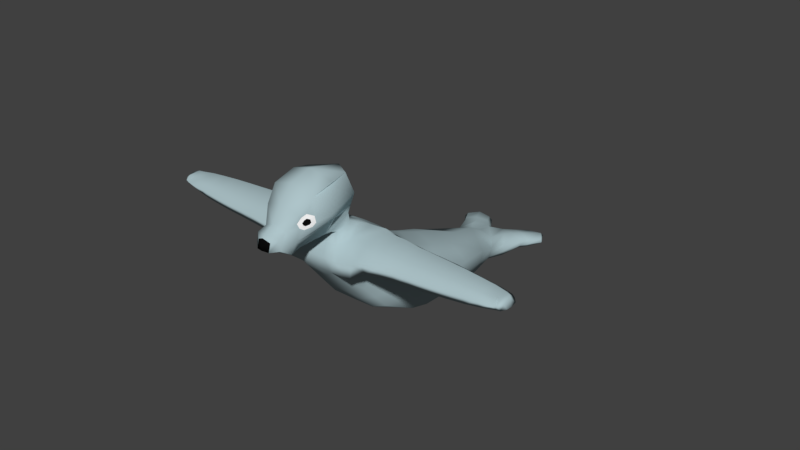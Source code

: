 # Source: seal.blend  (saved by Blender 2.77.0; exported with 4.5.12 LTS)
import bpy
from mathutils import Matrix  # noqa: F401  (used for matrix-valued properties, if any)

bpy.ops.wm.read_factory_settings(use_empty=True)
scene = bpy.context.scene
scene.name = 'Scene'

# ---- collections
col_collection_1 = bpy.data.collections.new('Collection 1'); scene.collection.children.link(col_collection_1)

# ---- materials (node trees are filled in below, after node groups)
mat_full = bpy.data.materials.new('Full')
mat_full.alpha_threshold = 0.0
mat_full.use_transparent_shadow = False
mat_full.diffuse_color = (0.4196, 0.5486, 0.5815, 1.0)
mat_full.roughness = 0.5
mat_full.specular_intensity = 0.07937
mat_full.line_color = (0.0, 0.0, 0.0, 1.0)
mat_nez = bpy.data.materials.new('Nez')
mat_nez.alpha_threshold = 0.0
mat_nez.use_transparent_shadow = False
mat_nez.diffuse_color = (0.003642, 0.003642, 0.003642, 1.0)
mat_nez.roughness = 0.5
mat_eye_contour = bpy.data.materials.new('eye contour')
mat_eye_contour.alpha_threshold = 0.0
mat_eye_contour.use_transparent_shadow = False
mat_eye_contour.diffuse_color = (1.0, 1.0, 1.0, 1.0)
mat_eye_contour.roughness = 0.5

# ---- material node trees

# ---- world
world_world = bpy.data.worlds.new('World'); scene.world = world_world
world_world.color = (0.05088, 0.05088, 0.05088)
world_world.use_sun_shadow = False
world_world.sun_shadow_jitter_overblur = 0.0
world_world.cycles.sampling_method = 'MANUAL'

# ---- meshes
me_cube = bpy.data.meshes.new('Cube')
me_cube.from_pydata([(1.085, 0.861, -2.27), (0.6338, -0.3853, -0.919), (1.094, 0.8807, -2.166), (0.8337, -0.8011, 0.4169), (0.6984, -0.01677, -1.319), (1.038, 0.009592, -0.4747), (0.6028, -0.6109, 2.242), (0.6028, -1.015, 2.279), (0.4035, -0.7142, 2.551), (0.3714, -0.8457, 2.572), (0.3764, -0.6455, 2.837), (0.3764, -0.9557, 2.785), (0.508, -0.6211, 3.112), (0.2568, -1.142, 2.903), (0.3828, -0.599, 3.556), (0.3838, -1.172, 3.191), (0.151, -1.349, 3.294), (0.5063, -0.7612, 3.777), (0.2568, -1.195, 3.463), (0.3097, -0.8002, 2.814), (0.5116, -0.8522, 3.041), (0.6948, -0.9074, 3.347), (0.5098, -0.9432, 3.84), (0.8671, -0.5133, 1.68), (0.8671, -1.017, 1.886), (1.216, -0.6381, 2.305), (1.216, -0.9745, 2.405), (1.216, -0.9646, 2.088), (1.216, -0.5426, 1.855), (1.903, -0.6583, 2.308), (1.903, -0.9444, 2.38), (1.903, -0.9354, 2.094), (1.903, -0.5748, 1.919), (2.66, -0.6716, 2.293), (2.66, -0.9257, 2.356), (2.66, -0.9178, 2.104), (2.66, -0.5964, 1.957), (3.475, -0.6933, 2.282), (3.475, -0.8966, 2.333), (3.475, -0.8895, 2.11), (3.475, -0.6322, 1.986), (4.078, -0.7181, 2.25), (4.078, -0.8715, 2.313), (4.078, -0.8473, 2.123), (4.078, -0.6644, 2.013), (4.261, -0.7535, 2.264), (4.261, -0.8262, 2.294), (4.261, -0.8094, 2.114), (4.261, -0.72, 2.035), (0.4566, 0.8982, -2.325), (0.5784, 0.9398, -2.246), (0.3765, 0.4078, -1.882), (0.6118, 0.4566, -1.515), (0.9993, -0.3749, 0.8297), (0.7015, -0.8905, 1.176), (0.8396, -0.5825, -0.3352), (1.131, -0.5351, 0.1896), (0.5244, -0.84, 0.3556), (0.5244, 0.0695, -0.2652), (1.065, -0.3029, 0.4245), (0.6435, -0.9345, 1.561), (0.8648, -0.7538, 1.716), (0.392, -1.018, 1.884), (0.392, -0.5032, 1.751), (0.9332, -0.4449, 1.249), (0.7676, -0.8462, 0.7943), (0.4582, -0.3574, 0.9536), (0.4582, -0.9292, 1.116), (1.067, -0.6513, 0.9786), (1.133, -0.5936, 0.5815), (0.4913, -0.8849, 0.7339), (0.4913, -0.2725, 0.639), (0.4251, -0.4258, 1.384), (0.4251, -0.9732, 1.501), (1.001, -0.7079, 1.383), (0.1018, 0.729, -2.099), (0.7314, 0.7105, -2.147), (0.8498, 0.741, -1.941), (0.2046, 0.7787, -1.919), (0.5914, 0.2208, -1.631), (0.8473, 0.2726, -0.9729), (0.8836, 0.9407, -2.372), (0.9172, 0.9628, -2.273), (0.2634, 0.7961, -2.217), (0.3969, 0.8462, -2.047), (0.8678, 0.7631, -2.202), (0.9252, 0.7848, -1.997), (0.96, 0.01825, -0.8532), (1.02, -0.2758, -0.3793), (0.96, -0.1771, -0.6866), (0.7636, 0.2494, -1.305), (1.121, -0.4528, 0.04021), (1.052, -0.148, -0.03454), (0.5079, -0.1035, 0.1728), (0.5628, 0.4176, -1.726), (0.3541, -1.24, 3.024), (0.3202, -1.296, 3.259), (0.2867, -1.264, 3.458), (0.1557, -1.309, 3.449), (0.5685, -1.014, 3.375), (0.4567, -1.098, 3.353), (0.4685, -1.034, 3.619), (0.3823, -1.114, 3.527), (0.5399, -1.048, 3.336), (0.4218, -1.072, 3.603), (0.4146, -1.117, 3.432), (0.5581, -1.003, 3.522), (0.5147, -1.057, 3.41), (0.4754, -1.08, 3.418), (0.4589, -1.069, 3.536), (0.4402, -1.088, 3.5), (0.4555, -1.089, 3.455), (0.5233, -1.036, 3.497), (0.481, -1.05, 3.543), (0.5282, -1.041, 3.428), (0.3991, -1.084, 3.683), (0.6358, -0.8111, 2.396), (0.4236, -0.7789, 2.576), (0.4591, -0.6727, 2.405), (0.4782, -0.9222, 2.414), (0.3499, -0.872, 2.786), (0.3718, -0.6964, 2.697), (0.3689, -0.8882, 2.684), (0.3499, -0.7218, 2.805), (1.216, -0.827, 2.454), (1.055, -0.997, 2.356), (1.057, -0.6211, 2.331), (1.909, -0.8227, 2.429), (1.596, -0.6438, 2.312), (1.596, -0.9638, 2.397), (2.666, -0.8199, 2.405), (2.282, -0.9343, 2.367), (2.282, -0.6655, 2.3), (3.482, -0.8159, 2.38), (3.068, -0.9131, 2.347), (3.068, -0.6807, 2.289), (4.082, -0.7963, 2.303), (3.777, -0.702, 2.267), (3.777, -0.8894, 2.329), (4.267, -0.7902, 2.284), (4.171, -0.8605, 2.315), (4.171, -0.7254, 2.261), (4.179, -0.8195, 2.352), (3.784, -0.8194, 2.37), (3.074, -0.8181, 2.395), (1.599, -0.8253, 2.449), (2.288, -0.8212, 2.416), (1.054, -0.8107, 2.455), (0.4998, -0.7936, 2.456), (0.8741, -0.8968, 1.817), (1.231, -0.767, 1.882), (1.913, -0.7659, 1.93), (1.595, -0.5593, 1.891), (1.595, -0.9483, 2.092), (2.668, -0.7665, 1.957), (2.282, -0.5859, 1.943), (2.282, -0.9259, 2.1), (3.485, -0.7683, 1.985), (3.068, -0.6121, 1.969), (3.068, -0.9051, 2.106), (4.089, -0.7707, 2.035), (3.777, -0.6423, 1.992), (3.777, -0.8709, 2.115), (4.272, -0.7722, 2.075), (4.171, -0.6842, 2.013), (4.172, -0.8402, 2.115), (0.9069, -0.6429, 1.701), (3.787, -0.7703, 2.004), (4.184, -0.7716, 2.035), (2.29, -0.7661, 1.945), (3.077, -0.7678, 1.968), (1.608, -0.766, 1.911), (0.301, -1.015, 2.279), (0.1854, -0.8458, 2.571), (0.2432, -0.9304, 2.425), (0.301, -0.6099, 2.249), (0.6254, 0.5493, -2.0), (0.6512, 0.5871, -1.714), (1.143, 0.858, -2.205), (0.4777, 0.9259, -2.29), (0.1063, 0.7612, -2.024), (0.8445, 0.7128, -2.032), (0.9503, 0.761, -2.087), (0.274, 0.8277, -2.139), (0.9578, 0.9667, -2.337), (0.6989, 0.5596, -1.856), (0.2938, 0.6001, -1.656), (0.542, 0.7658, -1.885), (0.6758, 0.8215, -1.977), (0.4589, 0.6844, -1.734), (-1.085, 0.861, -2.27), (-0.6338, -0.3853, -0.919), (0.0, -0.4138, -1.038), (0.0, 0.7193, -2.014), (-1.094, 0.8807, -2.166), (-0.8337, -0.8011, 0.4169), (0.0, -0.8407, 0.3504), (0.0, 0.7026, -1.706), (-0.6984, -0.01677, -1.319), (0.0, -0.02551, -1.388), (-1.038, 0.009592, -0.4747), (0.0, 0.1067, -0.1934), (-0.6028, -0.6109, 2.242), (-0.6028, -1.015, 2.279), (0.0, -1.015, 2.279), (0.0, -0.6085, 2.259), (-0.4035, -0.7142, 2.551), (-0.3714, -0.8457, 2.572), (0.0, -0.8458, 2.571), (0.0, -0.7145, 2.55), (-0.3764, -0.6455, 2.837), (-0.3764, -0.9557, 2.785), (0.0, -0.9557, 2.785), (0.0, -0.6457, 2.835), (-0.508, -0.6211, 3.112), (-0.2568, -1.142, 2.903), (0.0, -1.134, 2.91), (0.0, -0.6213, 3.11), (-0.5597, -0.6287, 3.497), (-0.3838, -1.172, 3.191), (-0.151, -1.349, 3.294), (3.935e-09, -0.5261, 3.465), (-0.5063, -0.7612, 3.777), (-0.2568, -1.195, 3.463), (0.0, -1.199, 3.596), (0.0, -0.7597, 3.946), (-0.3097, -0.8002, 2.814), (-0.5116, -0.8522, 3.041), (-0.6948, -0.9074, 3.347), (-0.5098, -0.9432, 3.84), (0.0, -0.9417, 4.009), (0.0, -0.4945, 1.813), (-0.8671, -0.5133, 1.68), (-0.8671, -1.017, 1.886), (0.0, -1.018, 1.883), (-1.215, -0.6381, 2.305), (-1.215, -0.9745, 2.405), (-1.215, -0.9646, 2.088), (-1.215, -0.5426, 1.854), (-1.912, -0.6583, 2.308), (-1.912, -0.9444, 2.38), (-1.912, -0.9354, 2.094), (-1.912, -0.5748, 1.92), (-2.669, -0.6716, 2.293), (-2.669, -0.9257, 2.356), (-2.669, -0.9178, 2.104), (-2.669, -0.5964, 1.957), (-3.484, -0.6933, 2.282), (-3.484, -0.8966, 2.333), (-3.484, -0.8895, 2.11), (-3.484, -0.6322, 1.986), (-4.086, -0.7181, 2.25), (-4.086, -0.8715, 2.313), (-4.086, -0.8473, 2.123), (-4.086, -0.6644, 2.013), (-4.27, -0.7535, 2.264), (-4.27, -0.8262, 2.294), (-4.27, -0.8094, 2.114), (-4.27, -0.72, 2.035), (-0.4566, 0.8982, -2.325), (-0.5784, 0.9398, -2.246), (-0.3765, 0.4078, -1.882), (-0.6118, 0.4566, -1.515), (-0.9993, -0.3749, 0.8297), (0.0, -0.9296, 1.113), (0.0, -0.3201, 0.999), (-0.7015, -0.8905, 1.176), (-0.8396, -0.5825, -0.3352), (0.0, -0.659, -0.4982), (-1.131, -0.5351, 0.1896), (-0.5244, -0.84, 0.3556), (-0.5244, 0.0695, -0.2652), (-1.065, -0.3029, 0.4245), (0.0, -0.8855, 0.7297), (0.0, -0.3947, 1.368), (-0.6435, -0.9345, 1.561), (-0.8648, -0.7538, 1.716), (-0.392, -1.018, 1.884), (-0.392, -0.5032, 1.751), (-0.9332, -0.4449, 1.249), (0.0, -0.9735, 1.499), (0.0, -0.2254, 0.6823), (-0.7676, -0.8462, 0.7943), (-0.4582, -0.3574, 0.9536), (-0.4582, -0.9292, 1.116), (-1.067, -0.6513, 0.9786), (-1.133, -0.5936, 0.5815), (-0.4913, -0.8849, 0.7339), (-0.4913, -0.2725, 0.639), (-0.4251, -0.4258, 1.384), (-0.4251, -0.9732, 1.501), (-1.001, -0.7079, 1.383), (-0.1018, 0.729, -2.099), (-0.7314, 0.7105, -2.147), (-0.8498, 0.741, -1.941), (-0.2046, 0.7787, -1.919), (0.0, 0.2541, -1.587), (0.0, 0.3254, -0.8516), (-0.5914, 0.2208, -1.631), (-0.8473, 0.2726, -0.9729), (-0.8836, 0.9407, -2.372), (-0.9172, 0.9628, -2.273), (-0.2634, 0.7961, -2.217), (-0.3969, 0.8462, -2.047), (-0.8678, 0.7631, -2.202), (-0.9252, 0.7848, -1.997), (-0.96, 0.01825, -0.8532), (-1.02, -0.2758, -0.3793), (-0.96, -0.1771, -0.6866), (-0.7636, 0.2494, -1.305), (-1.121, -0.4528, 0.04021), (-1.052, -0.148, -0.03454), (0.0, -0.06123, 0.231), (-0.5079, -0.1035, 0.1728), (0.0, 0.5073, -1.202), (-0.5628, 0.4176, -1.726), (-0.3541, -1.24, 3.024), (0.0, -1.263, 3.006), (-0.3202, -1.296, 3.259), (0.0, -1.325, 3.212), (-0.2867, -1.264, 3.458), (0.0, -1.287, 3.562), (0.0, -1.362, 3.332), (-0.1557, -1.309, 3.449), (0.0, -1.313, 3.536), (0.0, -1.353, 3.453), (0.0, -1.351, 3.286), (-0.5685, -1.014, 3.375), (-0.4567, -1.098, 3.353), (-0.4685, -1.034, 3.619), (-0.3823, -1.114, 3.527), (-0.5399, -1.048, 3.336), (-0.4218, -1.072, 3.603), (-0.4146, -1.117, 3.432), (-0.5581, -1.003, 3.522), (-0.5147, -1.057, 3.41), (-0.4754, -1.08, 3.418), (-0.4589, -1.069, 3.536), (-0.4402, -1.088, 3.5), (-0.4555, -1.089, 3.455), (-0.5233, -1.036, 3.497), (-0.481, -1.05, 3.543), (-0.5282, -1.041, 3.428), (-0.3991, -1.084, 3.683), (0.0, -1.085, 3.834), (-0.6358, -0.8111, 2.396), (-0.4236, -0.7789, 2.576), (-0.4591, -0.6727, 2.405), (-0.4782, -0.9222, 2.414), (-0.3499, -0.872, 2.786), (-0.3718, -0.6964, 2.697), (-0.3689, -0.8882, 2.684), (-0.3499, -0.7218, 2.805), (-1.214, -0.827, 2.454), (-1.055, -0.997, 2.356), (-1.057, -0.6211, 2.331), (-1.918, -0.8227, 2.429), (-1.505, -0.6441, 2.31), (-1.505, -0.9638, 2.397), (-2.674, -0.8199, 2.405), (-2.29, -0.9343, 2.367), (-2.29, -0.6655, 2.3), (-3.49, -0.8159, 2.38), (-3.077, -0.9131, 2.347), (-3.077, -0.6807, 2.289), (-4.091, -0.7963, 2.303), (-3.785, -0.702, 2.267), (-3.786, -0.8894, 2.329), (-4.276, -0.7902, 2.284), (-4.18, -0.8605, 2.315), (-4.179, -0.7254, 2.261), (-4.188, -0.8195, 2.352), (-3.792, -0.8194, 2.37), (-3.083, -0.8181, 2.395), (-1.507, -0.8253, 2.449), (-2.296, -0.8212, 2.416), (-1.054, -0.8107, 2.455), (-0.4998, -0.7936, 2.456), (-0.8741, -0.8968, 1.817), (-1.23, -0.767, 1.882), (-1.921, -0.7659, 1.93), (-1.504, -0.5598, 1.887), (-1.504, -0.9483, 2.092), (-2.677, -0.7665, 1.957), (-2.29, -0.5859, 1.943), (-2.29, -0.9259, 2.1), (-3.493, -0.7683, 1.985), (-3.077, -0.6121, 1.969), (-3.077, -0.9051, 2.106), (-4.097, -0.7707, 2.035), (-3.786, -0.6423, 1.992), (-3.785, -0.8709, 2.115), (-4.28, -0.7722, 2.075), (-4.18, -0.6842, 2.013), (-4.181, -0.8402, 2.115), (-0.9069, -0.6429, 1.701), (-3.796, -0.7703, 2.004), (-4.192, -0.7716, 2.035), (-2.299, -0.7661, 1.945), (-3.085, -0.7678, 1.968), (-1.516, -0.7663, 1.909), (-0.301, -1.015, 2.279), (-0.1854, -0.8458, 2.571), (-0.2432, -0.9304, 2.425), (0.0, -0.9304, 2.425), (-0.301, -0.6099, 2.249), (-0.6254, 0.5493, -2.0), (-0.6512, 0.5871, -1.714), (-1.143, 0.858, -2.205), (-0.4777, 0.9259, -2.29), (0.0, 0.7343, -1.902), (-0.1063, 0.7612, -2.024), (-0.8445, 0.7128, -2.032), (-0.9503, 0.761, -2.087), (-0.274, 0.8277, -2.139), (-0.9578, 0.9667, -2.337), (-0.6989, 0.5596, -1.856), (0.0, 0.4862, -1.804), (0.0, 0.6067, -1.538), (-0.2938, 0.6001, -1.656), (-0.542, 0.7658, -1.885), (-0.6758, 0.8215, -1.977), (-0.4589, 0.6844, -1.734)], [], [(4, 1, 192, 199), (6, 23, 63, 175), (55, 56, 3), (55, 3, 57), (90, 80, 5, 87), (51, 417, 193), (148, 118, 8, 117), (204, 234, 62, 172), (24, 149, 61, 150, 27), (8, 209, 213, 10, 121), (6, 175, 118), (404, 174, 173, 208), (208, 173, 9, 122, 11, 212), (9, 117, 8, 121, 10, 123, 19, 120, 11, 122), (12, 217, 221, 14), (19, 123, 10, 12, 20), (10, 213, 217, 12), (212, 11, 13, 216), (13, 15, 96, 95), (216, 13, 95, 317), (20, 12, 14, 21), (115, 344, 224, 18), (21, 14, 17, 22), (14, 221, 225, 17), (21, 22, 101, 106, 99), (17, 225, 230, 22), (13, 20, 21, 15), (11, 120, 19, 20, 13), (74, 64, 23, 166, 61), (73, 60, 24, 62), (72, 274, 231, 63), (28, 25, 128, 29, 32, 152), (147, 125, 26, 124), (27, 26, 125, 24), (146, 131, 34, 130), (145, 129, 30, 127), (171, 152, 32, 151), (26, 27, 153, 31, 30, 129), (170, 158, 40, 157), (169, 155, 36, 154), (30, 31, 156, 35, 34, 131), (32, 29, 132, 33, 36, 155), (44, 161, 137, 41), (34, 35, 159, 39, 38, 134), (36, 33, 135, 37, 40, 158), (144, 134, 38, 133), (168, 164, 48, 163), (143, 138, 42, 136), (167, 161, 44, 160), (38, 39, 162, 43, 42, 138), (47, 163, 48, 45, 139, 46), (42, 43, 165, 47, 46, 140), (44, 41, 141, 45, 48, 164), (142, 140, 46, 139), (184, 81, 49, 179), (51, 193, 176), (177, 52, 94, 185), (189, 78, 197, 186), (80, 52, 314, 297), (71, 281, 265, 66), (70, 65, 54, 67), (69, 59, 53, 68), (65, 69, 68, 54), (3, 56, 69, 65), (55, 91, 56), (273, 70, 67, 264), (196, 57, 70, 273), (57, 3, 65, 70), (59, 71, 66, 53), (92, 93, 71, 59), (93, 312, 281, 71), (64, 72, 63, 23), (53, 66, 72, 64), (66, 265, 274, 72), (280, 73, 62, 234), (264, 67, 73, 280), (67, 54, 60, 73), (60, 74, 61, 149, 24), (54, 68, 74, 60), (68, 53, 64, 74), (180, 75, 193, 410), (59, 69, 56), (55, 57, 268), (268, 57, 196), (1, 55, 268, 192), (87, 5, 89), (88, 89, 5), (183, 83, 75, 180), (50, 84, 188, 82), (182, 86, 77, 181), (81, 83, 49), (199, 296, 79, 4), (51, 94, 90, 79), (81, 85, 83), (0, 85, 81), (85, 76, 75, 83), (178, 2, 86, 182), (82, 188, 86, 2), (187, 188, 84, 78), (179, 49, 83, 183), (178, 0, 81, 184), (88, 91, 55), (5, 92, 88), (55, 1, 89, 88), (4, 87, 89, 1), (79, 90, 87, 4), (59, 56, 91), (58, 201, 312, 93), (5, 58, 93, 92), (91, 88, 92, 59), (314, 52, 186, 197, 418), (80, 90, 94, 52), (80, 297, 58, 5), (58, 297, 201), (326, 16, 322), (317, 95, 96, 319), (97, 321, 324, 98), (18, 224, 321, 97), (322, 16, 98, 324, 325), (15, 18, 97, 96), (96, 97, 98, 16), (319, 96, 16, 326), (105, 100, 108, 111), (22, 115, 18, 102, 104, 101), (15, 21, 99, 103, 100), (18, 15, 100, 105, 102), (103, 99, 114, 107), (104, 102, 110, 109), (108, 107, 114, 112, 113, 109, 110, 111), (102, 105, 111, 110), (99, 106, 112, 114), (100, 103, 107, 108), (101, 104, 109, 113), (106, 101, 113, 112), (22, 230, 344, 115), (141, 142, 139, 45), (41, 136, 142, 141), (136, 42, 140, 142), (137, 143, 136, 41), (37, 133, 143, 137), (133, 38, 138, 143), (135, 144, 133, 37), (33, 130, 144, 135), (130, 34, 134, 144), (128, 145, 127, 29), (25, 124, 145, 128), (124, 26, 129, 145), (132, 146, 130, 33), (29, 127, 146, 132), (127, 30, 131, 146), (126, 147, 124, 25), (6, 116, 147, 126), (116, 7, 125, 147), (119, 148, 117, 9), (7, 116, 148, 119), (116, 6, 118, 148), (162, 167, 160, 43), (39, 157, 167, 162), (157, 40, 161, 167), (165, 168, 163, 47), (43, 160, 168, 165), (160, 44, 164, 168), (156, 169, 154, 35), (31, 151, 169, 156), (151, 32, 155, 169), (159, 170, 157, 39), (35, 154, 170, 159), (154, 36, 158, 170), (153, 171, 151, 31), (27, 150, 171, 153), (150, 28, 152, 171), (61, 166, 23, 28, 150), (28, 23, 126, 25), (6, 126, 23), (24, 125, 7), (24, 7, 172, 62), (204, 172, 174, 404), (173, 174, 119, 9), (119, 174, 172, 7), (175, 63, 231, 205), (175, 205, 209, 8), (118, 175, 8), (181, 77, 177, 185), (189, 177, 77, 187), (76, 181, 185, 176), (2, 178, 184, 82), (50, 179, 183, 84), (0, 178, 182, 85), (85, 182, 181, 76), (84, 183, 180, 78), (78, 180, 410, 197), (82, 184, 179, 50), (176, 185, 94, 51), (296, 417, 51, 79), (193, 75, 76, 176), (78, 189, 187), (77, 86, 188, 187), (177, 189, 186, 52), (40, 37, 137, 161), (198, 199, 192, 191), (202, 405, 278, 232), (267, 195, 269), (267, 270, 195), (309, 306, 200, 299), (261, 193, 417), (377, 346, 206, 347), (204, 401, 277, 234), (233, 237, 379, 276, 378), (206, 350, 210, 213, 209), (202, 347, 405), (404, 208, 402, 403), (208, 212, 211, 351, 207, 402), (207, 351, 211, 349, 226, 352, 210, 350, 206, 346), (214, 218, 221, 217), (226, 227, 214, 210, 352), (210, 214, 217, 213), (212, 216, 215, 211), (215, 316, 318, 219), (216, 317, 316, 215), (227, 228, 218, 214), (343, 223, 224, 344), (228, 229, 222, 218), (218, 222, 225, 221), (228, 327, 334, 329, 229), (222, 229, 230, 225), (215, 219, 228, 227), (211, 215, 227, 226, 349), (291, 276, 395, 232, 279), (290, 277, 233, 275), (289, 278, 231, 274), (238, 381, 242, 239, 357, 235), (376, 353, 236, 354), (237, 233, 354, 236), (375, 359, 244, 360), (374, 356, 240, 358), (400, 380, 242, 381), (236, 358, 240, 241, 382, 237), (399, 386, 250, 387), (398, 383, 246, 384), (240, 360, 244, 245, 385, 241), (242, 384, 246, 243, 361, 239), (254, 251, 366, 390), (244, 363, 248, 249, 388, 245), (246, 387, 250, 247, 364, 243), (373, 362, 248, 363), (397, 392, 258, 393), (372, 365, 252, 367), (396, 389, 254, 390), (248, 367, 252, 253, 391, 249), (257, 256, 368, 255, 258, 392), (252, 369, 256, 257, 394, 253), (254, 393, 258, 255, 370, 251), (371, 368, 256, 369), (415, 409, 259, 300), (261, 406, 193), (407, 416, 315, 262), (422, 419, 197, 295), (299, 297, 314, 262), (288, 283, 265, 281), (287, 284, 266, 282), (286, 285, 263, 272), (282, 266, 285, 286), (195, 282, 286, 269), (267, 269, 310), (273, 264, 284, 287), (196, 273, 287, 270), (270, 287, 282, 195), (272, 263, 283, 288), (311, 272, 288, 313), (313, 288, 281, 312), (279, 232, 278, 289), (263, 279, 289, 283), (283, 289, 274, 265), (280, 234, 277, 290), (264, 280, 290, 284), (284, 290, 275, 266), (275, 233, 378, 276, 291), (266, 275, 291, 285), (285, 291, 279, 263), (411, 410, 193, 292), (272, 269, 286), (267, 268, 270), (268, 196, 270), (191, 192, 268, 267), (306, 308, 200), (307, 200, 308), (414, 411, 292, 302), (260, 301, 421, 303), (413, 412, 294, 305), (300, 259, 302), (199, 198, 298, 296), (261, 298, 309, 315), (300, 302, 304), (190, 300, 304), (304, 302, 292, 293), (408, 413, 305, 194), (301, 194, 305, 421), (420, 295, 303, 421), (409, 414, 302, 259), (408, 415, 300, 190), (307, 267, 310), (200, 307, 311), (267, 307, 308, 191), (198, 191, 308, 306), (298, 198, 306, 309), (272, 310, 269), (271, 313, 312, 201), (200, 311, 313, 271), (310, 272, 311, 307), (314, 418, 197, 419, 262), (299, 262, 315, 309), (299, 200, 271, 297), (271, 201, 297), (326, 322, 220), (317, 319, 318, 316), (320, 323, 324, 321), (223, 320, 321, 224), (322, 325, 324, 323, 220), (219, 318, 320, 223), (318, 220, 323, 320), (319, 326, 220, 318), (333, 339, 336, 328), (229, 329, 332, 330, 223, 343), (219, 328, 331, 327, 228), (223, 330, 333, 328, 219), (331, 335, 342, 327), (332, 337, 338, 330), (336, 339, 338, 337, 341, 340, 342, 335), (330, 338, 339, 333), (327, 342, 340, 334), (328, 336, 335, 331), (329, 341, 337, 332), (334, 340, 341, 329), (229, 343, 344, 230), (370, 255, 368, 371), (251, 370, 371, 365), (365, 371, 369, 252), (366, 251, 365, 372), (247, 366, 372, 362), (362, 372, 367, 248), (364, 247, 362, 373), (243, 364, 373, 359), (359, 373, 363, 244), (357, 239, 356, 374), (235, 357, 374, 353), (353, 374, 358, 236), (361, 243, 359, 375), (239, 361, 375, 356), (356, 375, 360, 240), (355, 235, 353, 376), (202, 355, 376, 345), (345, 376, 354, 203), (348, 207, 346, 377), (203, 348, 377, 345), (345, 377, 347, 202), (391, 253, 389, 396), (249, 391, 396, 386), (386, 396, 390, 250), (394, 257, 392, 397), (253, 394, 397, 389), (389, 397, 393, 254), (385, 245, 383, 398), (241, 385, 398, 380), (380, 398, 384, 242), (388, 249, 386, 399), (245, 388, 399, 383), (383, 399, 387, 246), (382, 241, 380, 400), (237, 382, 400, 379), (379, 400, 381, 238), (276, 379, 238, 232, 395), (238, 235, 355, 232), (202, 232, 355), (233, 203, 354), (233, 277, 401, 203), (204, 404, 403, 401), (402, 207, 348, 403), (348, 203, 401, 403), (405, 205, 231, 278), (405, 206, 209, 205), (347, 206, 405), (412, 416, 407, 294), (422, 420, 294, 407), (293, 406, 416, 412), (194, 301, 415, 408), (260, 303, 414, 409), (190, 304, 413, 408), (304, 293, 412, 413), (303, 295, 411, 414), (295, 197, 410, 411), (301, 260, 409, 415), (406, 261, 315, 416), (296, 298, 261, 417), (193, 406, 293, 292), (295, 420, 422), (294, 420, 421, 305), (407, 262, 419, 422), (250, 390, 366, 247)])
me_cube.polygons.foreach_set('use_smooth', [True] * 398)
me_cube.polygons.foreach_set('material_index', [0, 0, 0, 0, 0, 0, 0, 0, 0, 0, 0, 0, 0, 0, 0, 0, 0, 0, 0, 0, 0, 0, 0, 0, 0, 0, 0, 0, 0, 0, 0, 0, 0, 0, 0, 0, 0, 0, 0, 0, 0, 0, 0, 0, 0, 0, 0, 0, 0, 0, 0, 0, 0, 0, 0, 0, 0, 0, 0, 0, 0, 0, 0, 0, 0, 0, 0, 0, 0, 0, 0, 0, 0, 0, 0, 0, 0, 0, 0, 0, 0, 0, 0, 0, 0, 0, 0, 0, 0, 0, 0, 0, 0, 0, 0, 0, 0, 0, 0, 0, 0, 0, 0, 0, 0, 0, 0, 0, 0, 0, 0, 0, 0, 0, 1, 0, 0, 0, 1, 0, 0, 0, 2, 0, 0, 0, 2, 2, 1, 2, 2, 2, 2, 2, 0, 0, 0, 0, 0, 0, 0, 0, 0, 0, 0, 0, 0, 0, 0, 0, 0, 0, 0, 0, 0, 0, 0, 0, 0, 0, 0, 0, 0, 0, 0, 0, 0, 0, 0, 0, 0, 0, 0, 0, 0, 0, 0, 0, 0, 0, 0, 0, 0, 0, 0, 0, 0, 0, 0, 0, 0, 0, 0, 0, 0, 0, 0, 0, 0, 0, 0, 0, 0, 0, 0, 0, 0, 0, 0, 0, 0, 0, 0, 0, 0, 0, 0, 0, 0, 0, 0, 0, 0, 0, 0, 0, 0, 0, 0, 0, 0, 0, 0, 0, 0, 0, 0, 0, 0, 0, 0, 0, 0, 0, 0, 0, 0, 0, 0, 0, 0, 0, 0, 0, 0, 0, 0, 0, 0, 0, 0, 0, 0, 0, 0, 0, 0, 0, 0, 0, 0, 0, 0, 0, 0, 0, 0, 0, 0, 0, 0, 0, 0, 0, 0, 0, 0, 0, 0, 0, 0, 0, 0, 0, 0, 0, 0, 0, 0, 0, 0, 0, 0, 0, 0, 0, 0, 0, 0, 0, 0, 0, 0, 1, 0, 0, 0, 1, 0, 0, 0, 2, 0, 0, 0, 2, 2, 1, 2, 2, 2, 2, 2, 0, 0, 0, 0, 0, 0, 0, 0, 0, 0, 0, 0, 0, 0, 0, 0, 0, 0, 0, 0, 0, 0, 0, 0, 0, 0, 0, 0, 0, 0, 0, 0, 0, 0, 0, 0, 0, 0, 0, 0, 0, 0, 0, 0, 0, 0, 0, 0, 0, 0, 0, 0, 0, 0, 0, 0, 0, 0, 0, 0, 0, 0, 0, 0, 0])
me_cube.materials.append(mat_full)
me_cube.materials.append(mat_nez)
me_cube.materials.append(mat_eye_contour)
me_cube.use_remesh_preserve_volume = False
me_cube.use_remesh_preserve_attributes = False
me_cube.use_mirror_vertex_groups = False
me_cube.update()
arm_armature = bpy.data.armatures.new('Armature')  # bones are not reproduced

# ---- objects
ob_armature = bpy.data.objects.new('Armature', arm_armature)
ob_cube = bpy.data.objects.new('Cube', me_cube)

# ---- transforms, parenting, visibility, modifiers, constraints
ob_armature.location = (-0.2634, 1.667, 0.2244)
ob_armature.show_in_front = True
ob_armature.lineart.crease_threshold = 0.0
ob_cube.parent = ob_armature
ob_cube.matrix_parent_inverse = Matrix(((1.0, -1.49e-08, 0.0, 0.2634), (0.0, 1.0, 0.0, -1.667), (0.0, 0.0, 1.0, -0.2244), (0.0, 0.0, 0.0, 1.0)))
ob_cube.location = (-0.2335, 0.6351, 1.32)
ob_cube.rotation_euler = (0.3878, 8.396e-17, 1.649e-17)
ob_cube.scale = (1.0, 2.882, 1.0)
ob_cube.lock_rotations_4d = False
ob_cube.empty_display_type = 'ARROWS'
ob_cube.lineart.crease_threshold = 0.0
_vg = ob_cube.vertex_groups.new(name='Bone')
for _i, _w in zip([1, 4, 5, 51, 52, 53, 55, 56, 58, 59, 66, 69, 71, 79, 80, 87, 88, 89, 90, 91, 92, 93, 94, 176, 177, 185, 186, 191, 192, 198, 199, 200, 201, 261, 262, 263, 265, 267, 268, 269, 271, 272, 281, 283, 286, 288, 296, 297, 298, 299, 306, 307, 308, 309, 310, 311, 312, 313, 314, 315, 418], [0.4892, 0.8986, 0.7873, 0.1317, 0.2229, 0.04192, 0.09341, 0.06535, 0.8043, 0.1021, 0.01409, 0.01349, 0.06885, 0.8346, 0.862, 0.8385, 0.3415, 0.6701, 0.8273, 0.1082, 0.291, 0.2305, 0.1822, 0.004743, 0.01267, 0.01068, 0.03035, 0.491, 0.4926, 0.9087, 0.9563, 0.7988, 0.8297, 0.1161, 0.2205, 0.03517, 0.01413, 0.08743, 0.08042, 0.06019, 0.8138, 0.09651, 0.07263, 0.01034, 0.007058, 0.06549, 0.9376, 0.9581, 0.8469, 0.8749, 0.8513, 0.3366, 0.6818, 0.8406, 0.102, 0.2843, 0.2392, 0.225, 0.8004, 0.1693, 0.1127]): _vg.add([_i], _w, 'REPLACE')
_vg = ob_cube.vertex_groups.new(name='Bone.001')
for _i, _w in zip([1, 3, 4, 5, 23, 53, 54, 55, 56, 57, 58, 59, 60, 63, 64, 65, 66, 67, 68, 69, 70, 71, 72, 73, 74, 80, 87, 88, 89, 91, 92, 93, 166, 191, 192, 195, 196, 198, 199, 200, 201, 231, 232, 263, 264, 265, 266, 267, 268, 269, 270, 271, 272, 273, 274, 275, 278, 279, 280, 281, 282, 283, 284, 285, 286, 287, 288, 289, 290, 291, 299, 306, 307, 308, 310, 311, 312, 313, 395], [0.4952, 0.4663, 0.06965, 0.1921, 0.08573, 0.6407, 0.08917, 0.8104, 0.7463, 0.4618, 0.1754, 0.7612, 0.02014, 0.0849, 0.2834, 0.2125, 0.6426, 0.08198, 0.2776, 0.6073, 0.1989, 0.7818, 0.2447, 0.01335, 0.1078, 0.02447, 0.1242, 0.6133, 0.3086, 0.7724, 0.6624, 0.7241, 0.05353, 0.4955, 0.4994, 0.4701, 0.4669, 0.06366, 0.0153, 0.1841, 0.1554, 0.07628, 0.08066, 0.6525, 0.06639, 0.6585, 0.08804, 0.8228, 0.837, 0.7617, 0.4644, 0.1682, 0.7749, 0.171, 0.274, 0.02083, 0.08404, 0.2844, 0.001861, 0.798, 0.2101, 0.6511, 0.08116, 0.2774, 0.6207, 0.1966, 0.7914, 0.2449, 0.01365, 0.1055, 0.01681, 0.116, 0.6233, 0.3005, 0.7875, 0.6737, 0.7223, 0.7327, 0.05866]): _vg.add([_i], _w, 'REPLACE')
_vg = ob_cube.vertex_groups.new(name='Bone.002')
for _i, _w in zip([3, 6, 7, 23, 24, 28, 53, 54, 55, 56, 57, 59, 60, 61, 62, 63, 64, 65, 66, 67, 68, 69, 70, 71, 72, 73, 74, 88, 91, 92, 93, 118, 149, 166, 172, 175, 195, 196, 202, 203, 204, 205, 231, 232, 233, 234, 238, 263, 264, 265, 266, 267, 268, 269, 270, 272, 273, 274, 275, 276, 277, 278, 279, 280, 281, 282, 283, 284, 285, 286, 287, 288, 289, 290, 291, 307, 310, 311, 312, 313, 347, 378, 395, 401, 405], [0.4785, 0.0595, 0.01366, 0.2137, 0.05864, 0.02579, 0.2062, 0.638, 0.08384, 0.1484, 0.5022, 0.09329, 0.328, 0.1312, 0.1594, 0.5205, 0.4358, 0.6633, 0.2344, 0.7089, 0.5182, 0.2755, 0.7076, 0.1068, 0.5443, 0.512, 0.4585, 0.01493, 0.09228, 0.01167, 0.01153, 0.01557, 0.1048, 0.1398, 0.05563, 0.08818, 0.4762, 0.5113, 0.058, 0.002942, 0.05528, 0.09917, 0.5848, 0.1976, 0.05009, 0.1752, 0.02503, 0.2003, 0.765, 0.2342, 0.6084, 0.07845, 0.07744, 0.14, 0.5004, 0.08754, 0.7595, 0.5606, 0.2596, 0.1051, 0.1181, 0.5155, 0.4366, 0.5887, 0.09519, 0.6575, 0.2296, 0.6653, 0.5151, 0.2664, 0.7002, 0.1024, 0.5445, 0.3204, 0.4372, 0.008112, 0.08528, 0.00578, 0.002746, 0.007536, 0.01524, 0.07253, 0.1424, 0.04034, 0.08742]): _vg.add([_i], _w, 'REPLACE')
_vg = ob_cube.vertex_groups.new(name='Bone.003')
for _i, _w in zip([0, 2, 4, 49, 50, 51, 52, 75, 76, 77, 78, 79, 80, 81, 82, 83, 84, 85, 86, 87, 90, 94, 176, 177, 178, 179, 180, 181, 182, 183, 184, 185, 186, 187, 188, 189, 193, 197, 259, 261, 292, 293, 295, 296, 302, 303, 314, 315, 406, 409, 410, 411, 414, 416, 417, 418, 419], [1.0, 0.9999, 0.005518, 0.9884, 0.9974, 0.8645, 0.7924, 0.8833, 0.9876, 0.9972, 0.9409, 0.1514, 0.1003, 1.0, 1.0, 0.9658, 0.9899, 1.001, 0.9993, 0.01194, 0.1517, 0.8204, 0.9569, 0.9633, 0.9999, 0.9936, 0.9009, 0.9942, 0.999, 0.9745, 0.9999, 0.9629, 0.9164, 0.9968, 0.9995, 0.9904, 0.7818, 0.8447, 0.05665, 0.1594, 0.509, 0.03862, 0.2324, 0.02827, 0.1599, 0.05133, 0.1346, 0.06064, 0.0701, 0.01578, 0.7387, 0.3776, 0.1152, 0.009146, 0.9356, 0.7314, 0.05668]): _vg.add([_i], _w, 'REPLACE')
_vg = ob_cube.vertex_groups.new(name='Bone.006')
for _i, _w in zip([6, 7, 8, 23, 24, 25, 26, 27, 28, 29, 30, 31, 32, 53, 54, 60, 61, 62, 63, 64, 68, 72, 73, 74, 116, 118, 119, 124, 125, 126, 127, 128, 129, 131, 145, 147, 148, 149, 150, 151, 152, 153, 155, 156, 166, 169, 171, 172, 174, 175], [0.1612, 0.1764, 0.00418, 0.1881, 0.1942, 0.849, 0.8018, 0.757, 0.728, 0.1254, 0.2327, 0.2371, 0.2428, 0.002413, 0.01244, 0.07133, 0.133, 0.05848, 0.06462, 0.069, 0.01426, 0.02254, 0.0223, 0.06369, 0.1336, 0.06255, 0.08462, 0.9026, 0.6771, 0.8008, 0.1433, 0.4967, 0.6979, 0.05434, 0.7727, 0.833, 0.06372, 0.1651, 0.8822, 0.1671, 0.6662, 0.6919, 0.06173, 0.05846, 0.1611, 0.006089, 0.8092, 0.06431, 0.02293, 0.04605]): _vg.add([_i], _w, 'REPLACE')
_vg = ob_cube.vertex_groups.new(name='Bone.007')
for _i, _w in zip([25, 26, 27, 28, 29, 30, 31, 32, 33, 34, 35, 36, 37, 38, 40, 124, 125, 127, 128, 129, 130, 131, 132, 134, 135, 144, 145, 146, 150, 151, 152, 153, 154, 155, 156, 158, 159, 169, 170, 171], [0.1012, 0.09801, 0.08681, 0.09887, 0.8649, 0.7474, 0.7376, 0.7306, 0.9116, 0.8369, 0.8276, 0.868, 0.01557, 0.01129, 0.08004, 0.05958, 0.006997, 0.8507, 0.4738, 0.2616, 0.9019, 0.9098, 0.9586, 0.1994, 0.4683, 0.1253, 0.2143, 0.9631, 0.0173, 0.824, 0.2721, 0.2523, 0.8888, 0.9053, 0.9013, 0.475, 0.4229, 0.9533, 0.1506, 0.17]): _vg.add([_i], _w, 'REPLACE')
_vg = ob_cube.vertex_groups.new(name='Bone.008')
for _i, _w in zip([33, 34, 35, 36, 37, 38, 39, 40, 41, 42, 43, 44, 45, 46, 47, 48, 130, 131, 133, 134, 135, 136, 137, 138, 139, 140, 141, 142, 143, 144, 154, 155, 156, 157, 158, 159, 160, 161, 162, 163, 164, 165, 167, 168, 170], [0.08386, 0.1513, 0.1596, 0.117, 0.9671, 0.969, 0.9773, 0.9196, 0.9992, 0.9986, 0.9991, 0.9968, 0.9997, 0.9996, 0.9997, 0.9993, 0.0946, 0.016, 0.9844, 0.7979, 0.5293, 0.9994, 0.9946, 0.9929, 0.9997, 0.9992, 0.9994, 0.9996, 0.9965, 0.874, 0.1062, 0.006618, 0.02307, 0.9828, 0.5231, 0.5707, 0.9996, 0.9824, 0.9883, 0.9998, 0.9985, 0.9993, 0.9966, 0.9997, 0.8483]): _vg.add([_i], _w, 'REPLACE')
_vg = ob_cube.vertex_groups.new(name='Bone.009')
for _i, _w in zip([6, 7, 9, 24, 60, 62, 63, 67, 72, 73, 118, 119, 172, 173, 174, 175, 195, 202, 203, 204, 205, 206, 207, 208, 209, 210, 211, 214, 226, 231, 232, 233, 234, 235, 236, 237, 238, 263, 264, 265, 266, 269, 272, 273, 274, 275, 276, 277, 278, 279, 280, 282, 283, 284, 285, 286, 287, 289, 290, 291, 345, 346, 347, 348, 349, 350, 351, 352, 353, 354, 355, 358, 376, 377, 378, 379, 381, 382, 395, 401, 402, 403, 404, 405], [0.01751, 0.08802, 0.0009687, 0.01232, 0.03302, 0.1666, 0.05844, 0.03743, 0.01372, 0.0925, 0.0319, 0.07507, 0.2143, 0.02261, 0.1791, 0.1455, 0.01682, 0.6742, 0.6846, 0.5746, 0.4982, 0.2954, 0.2575, 0.05015, 0.03546, 0.05972, 0.04004, 0.001404, 0.05471, 0.1527, 0.5104, 0.71, 0.5601, 0.02227, 0.08548, 0.1342, 0.1079, 0.0704, 0.09747, 0.009427, 0.2544, 0.008749, 0.004084, 0.02335, 0.06271, 0.6018, 0.751, 0.7149, 0.2616, 0.1755, 0.2401, 0.1048, 0.05291, 0.2056, 0.1599, 0.06699, 0.07823, 0.1236, 0.5553, 0.3894, 0.7499, 0.2947, 0.605, 0.6572, 0.06213, 0.1379, 0.1008, 0.07718, 0.01314, 0.2536, 0.138, 0.01498, 0.1328, 0.6259, 0.7282, 0.07186, 0.02627, 0.04277, 0.6015, 0.6996, 0.1301, 0.5944, 0.4788, 0.6653]): _vg.add([_i], _w, 'REPLACE')
_vg = ob_cube.vertex_groups.new(name='Bone.010')
for _i, _w in zip([202, 203, 206, 207, 232, 233, 235, 236, 237, 238, 239, 240, 241, 242, 266, 275, 276, 277, 278, 279, 285, 289, 290, 291, 345, 346, 347, 348, 353, 354, 355, 356, 357, 358, 360, 361, 374, 376, 377, 378, 379, 380, 381, 382, 384, 385, 395, 398, 400, 401, 403, 405], [0.1599, 0.178, 0.01183, 0.008526, 0.1705, 0.1987, 0.8501, 0.8045, 0.7628, 0.737, 0.1259, 0.2387, 0.2351, 0.2437, 0.009357, 0.07155, 0.1151, 0.05956, 0.06034, 0.06771, 0.006657, 0.01887, 0.02277, 0.05482, 0.1351, 0.01102, 0.06364, 0.08647, 0.9038, 0.6792, 0.8007, 0.1439, 0.4975, 0.7021, 0.05489, 0.001693, 0.7744, 0.8344, 0.06685, 0.1639, 0.8807, 0.1669, 0.6687, 0.6885, 0.06221, 0.05928, 0.1754, 0.006249, 0.8076, 0.06505, 0.02541, 0.04507]): _vg.add([_i], _w, 'REPLACE')
_vg = ob_cube.vertex_groups.new(name='Bone.011')
for _i, _w in zip([235, 236, 237, 238, 239, 240, 241, 242, 243, 244, 245, 246, 248, 250, 353, 354, 356, 357, 358, 359, 360, 361, 363, 364, 373, 374, 375, 379, 380, 381, 382, 383, 384, 385, 387, 388, 398, 399, 400], [0.1006, 0.09682, 0.08614, 0.09585, 0.8638, 0.741, 0.7395, 0.7273, 0.8952, 0.8315, 0.8247, 0.8149, 0.009556, 0.0271, 0.05888, 0.00694, 0.8499, 0.4728, 0.2581, 0.9, 0.9085, 0.9539, 0.1983, 0.4539, 0.1243, 0.2128, 0.9623, 0.01752, 0.8238, 0.2706, 0.2563, 0.8817, 0.893, 0.8989, 0.2164, 0.4202, 0.9513, 0.1315, 0.1711]): _vg.add([_i], _w, 'REPLACE')
_vg = ob_cube.vertex_groups.new(name='Bone.004')
for _i, _w in zip([75, 78, 83, 180, 183, 186, 190, 193, 194, 197, 259, 260, 261, 262, 292, 293, 294, 295, 298, 299, 300, 301, 302, 303, 304, 305, 306, 309, 314, 315, 406, 407, 408, 409, 410, 411, 412, 413, 414, 415, 416, 417, 418, 419, 420, 421, 422], [0.1182, 0.06115, 0.01905, 0.1011, 0.001771, 0.03543, 1.0, 0.2217, 0.9998, 0.1753, 0.9436, 0.9845, 0.7241, 0.7555, 0.493, 0.9537, 0.9956, 0.7702, 0.1206, 0.08835, 0.9992, 0.9995, 0.8407, 0.9491, 1.004, 0.9989, 0.002972, 0.1345, 0.06336, 0.7682, 0.9086, 0.9621, 1.0, 0.9673, 0.2684, 0.6248, 0.9875, 0.9988, 0.8854, 0.9993, 0.947, 0.04071, 0.1557, 0.9304, 0.9865, 0.9974, 0.9804]): _vg.add([_i], _w, 'REPLACE')
_vg = ob_cube.vertex_groups.new(name='Bone.005')
for _i, _w in zip([3, 6, 7, 8, 9, 10, 19, 23, 24, 25, 26, 27, 28, 53, 54, 56, 59, 60, 61, 62, 63, 64, 65, 66, 67, 68, 69, 70, 72, 73, 74, 116, 117, 118, 119, 120, 121, 122, 123, 124, 125, 126, 129, 147, 148, 149, 150, 152, 153, 166, 172, 173, 174, 175, 203, 204, 205, 231, 234, 264, 274, 277, 278, 280, 290, 348, 401, 403, 404, 405], [0.01028, 0.6455, 0.6235, 0.2458, 0.1961, 0.04141, 0.0121, 0.4619, 0.6901, 0.02087, 0.08164, 0.1304, 0.1129, 0.06932, 0.2083, 0.007939, 0.004576, 0.5093, 0.6992, 0.5645, 0.2263, 0.1702, 0.08814, 0.04826, 0.1372, 0.1482, 0.06425, 0.05823, 0.1106, 0.3092, 0.3518, 0.7339, 0.2144, 0.5619, 0.5958, 0.009775, 0.106, 0.06975, 0.05166, 0.01163, 0.2398, 0.1318, 0.01251, 0.1298, 0.5875, 0.6799, 0.06655, 0.02883, 0.03839, 0.6192, 0.5483, 0.07161, 0.4661, 0.567, 0.01189, 0.2039, 0.1722, 0.09897, 0.1785, 0.0522, 0.04705, 0.05629, 0.0179, 0.1071, 0.02525, 0.003503, 0.07523, 0.06241, 0.1615, 0.05287]): _vg.add([_i], _w, 'REPLACE')
_vg = ob_cube.vertex_groups.new(name='Bone.012')
for _i, _w in zip([243, 244, 245, 246, 247, 248, 249, 250, 251, 252, 253, 254, 255, 256, 257, 258, 359, 360, 362, 363, 364, 365, 366, 367, 368, 369, 370, 371, 372, 373, 383, 384, 385, 386, 387, 388, 389, 390, 391, 392, 393, 394, 396, 397, 399], [0.1002, 0.1562, 0.1623, 0.1694, 0.9797, 0.9699, 0.9794, 0.961, 0.9995, 0.9987, 0.9992, 0.9984, 0.9998, 0.9997, 0.9997, 0.9996, 0.09636, 0.01757, 0.9858, 0.799, 0.5437, 0.9995, 0.9967, 0.9933, 0.9997, 0.9993, 0.9996, 0.9996, 0.9969, 0.8749, 0.1132, 0.03055, 0.02615, 0.9873, 0.7807, 0.5733, 0.9998, 0.9913, 0.9894, 0.9998, 0.9992, 0.9994, 0.9976, 0.9998, 0.8673]): _vg.add([_i], _w, 'REPLACE')
_vg = ob_cube.vertex_groups.new(name='Bone.013')
for _i, _w in zip([6, 7, 8, 9, 10, 11, 12, 14, 19, 20, 116, 117, 118, 119, 120, 121, 122, 123, 148, 172, 173, 174, 175, 202, 203, 204, 205, 206, 207, 208, 209, 210, 211, 212, 213, 214, 215, 216, 217, 218, 221, 226, 227, 231, 345, 346, 347, 348, 349, 350, 351, 352, 377, 401, 402, 403, 404, 405], [0.05103, 0.01978, 0.4195, 0.3827, 0.1104, 0.06709, 0.0544, 0.002065, 0.07525, 0.007511, 0.05588, 0.3458, 0.1779, 0.1112, 0.07763, 0.2417, 0.1786, 0.1199, 0.1585, 0.05212, 0.5656, 0.1578, 0.09521, 0.04703, 0.007913, 0.05104, 0.1539, 0.3906, 0.3437, 0.1571, 0.8331, 0.1304, 0.07936, 0.06258, 0.2164, 0.06247, 0.002192, 0.0001502, 0.08106, 0.009911, 0.003886, 0.09161, 0.01892, 0.01283, 0.05643, 0.3698, 0.1674, 0.1006, 0.1003, 0.2414, 0.1771, 0.1398, 0.162, 0.04287, 0.4498, 0.1352, 0.1183, 0.09284]): _vg.add([_i], _w, 'REPLACE')
_vg = ob_cube.vertex_groups.new(name='Bone.014')
for _i, _w in zip([6, 7, 8, 9, 10, 11, 12, 13, 14, 15, 16, 17, 18, 19, 20, 21, 22, 95, 96, 97, 98, 99, 100, 101, 102, 103, 104, 105, 106, 107, 108, 109, 110, 111, 112, 113, 114, 115, 116, 117, 118, 119, 120, 121, 122, 123, 148, 172, 173, 174, 175, 202, 203, 204, 205, 206, 207, 208, 209, 210, 211, 212, 213, 214, 215, 216, 217, 218, 219, 220, 221, 222, 223, 224, 225, 226, 227, 228, 229, 230, 316, 317, 318, 319, 320, 321, 322, 323, 324, 325, 326, 327, 328, 329, 330, 331, 332, 333, 334, 335, 336, 337, 338, 339, 340, 341, 342, 343, 344, 345, 346, 347, 348, 349, 350, 351, 352, 377, 401, 402, 403, 404, 405], [0.007696, 0.01493, 0.2728, 0.364, 0.8273, 0.8983, 0.9178, 0.9646, 0.9612, 0.9812, 0.9854, 0.9857, 0.9888, 0.8839, 0.956, 0.9839, 0.995, 0.9755, 0.9846, 0.9871, 0.9868, 0.9872, 0.9867, 0.9932, 0.9914, 0.9858, 0.9931, 0.9888, 0.9901, 0.9884, 0.9887, 0.9917, 0.9909, 0.9897, 0.9904, 0.9918, 0.9888, 0.9944, 0.05563, 0.4011, 0.1141, 0.1086, 0.882, 0.6232, 0.7286, 0.8133, 0.1651, 0.05085, 0.3155, 0.1327, 0.01776, 0.003033, 0.02433, 0.06506, 0.00695, 0.2571, 0.3497, 0.7643, 0.08698, 0.7948, 0.8651, 0.908, 0.7376, 0.9041, 0.9574, 0.961, 0.8934, 0.9546, 0.9774, 0.9849, 0.9626, 0.9822, 0.9873, 0.9907, 0.9904, 0.8427, 0.9416, 0.9768, 0.9928, 0.9972, 0.9719, 0.9767, 0.9833, 0.9833, 0.986, 0.988, 0.9855, 0.9863, 0.9875, 0.9865, 0.9849, 0.9824, 0.9831, 0.9906, 0.9891, 0.9812, 0.991, 0.9859, 0.9863, 0.9845, 0.9853, 0.989, 0.9881, 0.9866, 0.9869, 0.9888, 0.9848, 0.9927, 0.9961, 0.03994, 0.2922, 0.1055, 0.1063, 0.8252, 0.5925, 0.7006, 0.7667, 0.1298, 0.05397, 0.3871, 0.1446, 0.1922, 0.01383]): _vg.add([_i], _w, 'REPLACE')
_m = ob_cube.modifiers.new('Armature', 'ARMATURE')
_m = ob_cube.modifiers.new('Triangulate', 'TRIANGULATE')
_m = ob_cube.modifiers.new('Armature.001', 'ARMATURE')
_m.object = ob_armature

# ---- collection membership
col_collection_1.objects.link(ob_armature)
col_collection_1.objects.link(ob_cube)

# ---- scene / render settings (as saved in the file)
scene.frame_start = 1; scene.frame_end = 40; scene.frame_set(0)
scene.render.engine = 'BLENDER_EEVEE_NEXT'
scene.render.resolution_percentage = 50
scene.render.dither_intensity = 0.0
scene.cycles.use_denoising = False
scene.cycles.samples = 128
scene.cycles.sampling_pattern = 'TABULATED_SOBOL'
scene.cycles.light_sampling_threshold = 0.0
scene.cycles.use_adaptive_sampling = False
scene.cycles.use_light_tree = False
scene.cycles.blur_glossy = 0.0
scene.cycles.sample_clamp_indirect = 0.0
scene.view_settings.view_transform = 'Standard'
bpy.context.view_layer.update()

# ---- added for rendering (the .blend has no active camera and no usable light): camera, sun
cam_auto = bpy.data.cameras.new('AutoCamera')
cam_auto.lens = 50.0
cam_auto.sensor_width = 36.0
cam_auto.clip_end = 1000.0
ob_auto_camera = bpy.data.objects.new('AutoCamera', cam_auto)
scene.collection.objects.link(ob_auto_camera)
ob_auto_camera.location = (13.4492, -16.6257, 12.8121)
ob_auto_camera.rotation_euler = (1.09748, -7.21219e-08, 0.694738)
scene.camera = ob_auto_camera
light_auto_sun = bpy.data.lights.new('AutoSun', 'SUN')
light_auto_sun.energy = 3.0
light_auto_sun.angle = 0.0523599
ob_auto_sun = bpy.data.objects.new('AutoSun', light_auto_sun)
scene.collection.objects.link(ob_auto_sun)
ob_auto_sun.rotation_euler = (0.872665, 0.174533, 0.523599)
bpy.context.view_layer.update()
